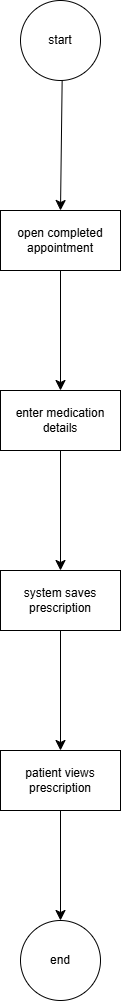

The diagram above was exported from draw.io. Its source (the exported page's mxGraphModel, read from the mxfile embedded in the PNG):
<mxGraphModel dx="1030" dy="962" grid="0" gridSize="10" guides="1" tooltips="1" connect="1" arrows="1" fold="1" page="0" pageScale="1" pageWidth="827" pageHeight="1169" math="0" shadow="0">
  <root>
    <mxCell id="0" />
    <mxCell id="1" parent="0" />
    <mxCell id="7u95kVohdP_zzYK78ONY-3" edge="1" parent="1" source="7u95kVohdP_zzYK78ONY-1" style="edgeStyle=none;curved=1;rounded=0;orthogonalLoop=1;jettySize=auto;html=1;fontSize=12;startSize=8;endSize=8;" target="7u95kVohdP_zzYK78ONY-2" value="">
      <mxGeometry relative="1" as="geometry" />
    </mxCell>
    <mxCell id="7u95kVohdP_zzYK78ONY-1" parent="1" style="ellipse;whiteSpace=wrap;html=1;" value="start" vertex="1">
      <mxGeometry height="80" width="80" x="128" y="-79" as="geometry" />
    </mxCell>
    <mxCell id="7u95kVohdP_zzYK78ONY-5" edge="1" parent="1" source="7u95kVohdP_zzYK78ONY-2" style="edgeStyle=none;curved=1;rounded=0;orthogonalLoop=1;jettySize=auto;html=1;fontSize=12;startSize=8;endSize=8;" target="7u95kVohdP_zzYK78ONY-4" value="">
      <mxGeometry relative="1" as="geometry" />
    </mxCell>
    <mxCell id="7u95kVohdP_zzYK78ONY-2" parent="1" style="whiteSpace=wrap;html=1;" value="open completed appointment" vertex="1">
      <mxGeometry height="60" width="120" x="108" y="131" as="geometry" />
    </mxCell>
    <mxCell id="7u95kVohdP_zzYK78ONY-7" edge="1" parent="1" source="7u95kVohdP_zzYK78ONY-4" style="edgeStyle=none;curved=1;rounded=0;orthogonalLoop=1;jettySize=auto;html=1;fontSize=12;startSize=8;endSize=8;" target="7u95kVohdP_zzYK78ONY-6" value="">
      <mxGeometry relative="1" as="geometry" />
    </mxCell>
    <mxCell id="7u95kVohdP_zzYK78ONY-4" parent="1" style="whiteSpace=wrap;html=1;" value="enter medication details" vertex="1">
      <mxGeometry height="60" width="120" x="108" y="311" as="geometry" />
    </mxCell>
    <mxCell id="7u95kVohdP_zzYK78ONY-9" edge="1" parent="1" source="7u95kVohdP_zzYK78ONY-6" style="edgeStyle=none;curved=1;rounded=0;orthogonalLoop=1;jettySize=auto;html=1;fontSize=12;startSize=8;endSize=8;" target="7u95kVohdP_zzYK78ONY-8" value="">
      <mxGeometry relative="1" as="geometry" />
    </mxCell>
    <mxCell id="7u95kVohdP_zzYK78ONY-6" parent="1" style="whiteSpace=wrap;html=1;" value="system saves prescription" vertex="1">
      <mxGeometry height="60" width="120" x="108" y="491" as="geometry" />
    </mxCell>
    <mxCell id="7u95kVohdP_zzYK78ONY-11" edge="1" parent="1" source="7u95kVohdP_zzYK78ONY-8" style="edgeStyle=none;curved=1;rounded=0;orthogonalLoop=1;jettySize=auto;html=1;fontSize=12;startSize=8;endSize=8;" target="7u95kVohdP_zzYK78ONY-10" value="">
      <mxGeometry relative="1" as="geometry" />
    </mxCell>
    <mxCell id="7u95kVohdP_zzYK78ONY-8" parent="1" style="whiteSpace=wrap;html=1;" value="patient views prescription" vertex="1">
      <mxGeometry height="60" width="120" x="108" y="671" as="geometry" />
    </mxCell>
    <mxCell id="7u95kVohdP_zzYK78ONY-10" parent="1" style="ellipse;whiteSpace=wrap;html=1;" value="end" vertex="1">
      <mxGeometry height="80" width="80" x="128" y="841" as="geometry" />
    </mxCell>
  </root>
</mxGraphModel>